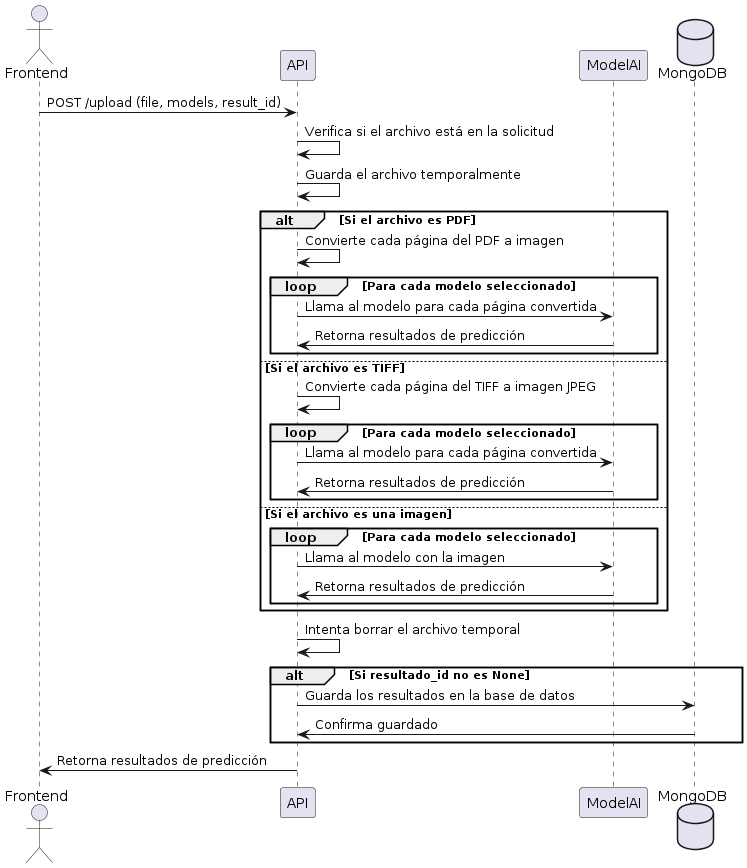

The diagram above was rendered by PlantUML. Its source (embedded in the PNG):
@startuml
actor Frontend
participant API
participant ModelAI
database MongoDB

Frontend -> API: POST /upload (file, models, result_id)
API -> API: Verifica si el archivo está en la solicitud
API -> API: Guarda el archivo temporalmente

alt Si el archivo es PDF
    API -> API: Convierte cada página del PDF a imagen
    loop Para cada modelo seleccionado
        API -> ModelAI: Llama al modelo para cada página convertida
        ModelAI -> API: Retorna resultados de predicción
    end
else Si el archivo es TIFF
    API -> API: Convierte cada página del TIFF a imagen JPEG
    loop Para cada modelo seleccionado
        API -> ModelAI: Llama al modelo para cada página convertida
        ModelAI -> API: Retorna resultados de predicción
    end
else Si el archivo es una imagen
    loop Para cada modelo seleccionado
        API -> ModelAI: Llama al modelo con la imagen
        ModelAI -> API: Retorna resultados de predicción
    end
end

API -> API: Intenta borrar el archivo temporal

alt Si resultado_id no es None
    API -> MongoDB: Guarda los resultados en la base de datos
    MongoDB -> API: Confirma guardado
end

API -> Frontend: Retorna resultados de predicción
@enduml